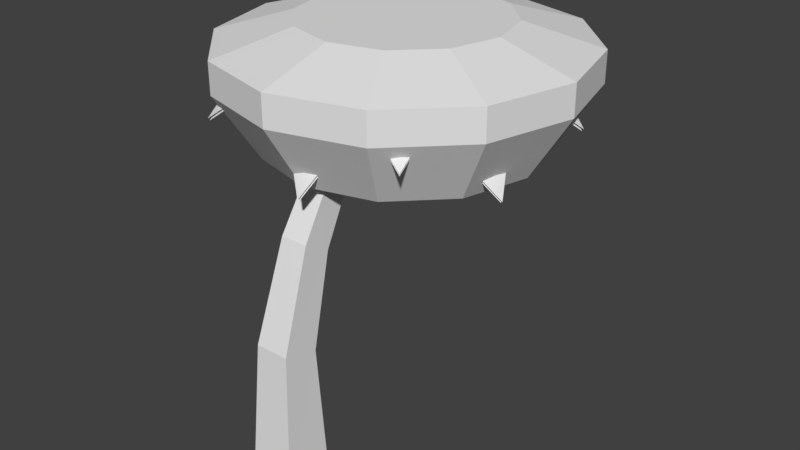 # Source: palm_tree.blend  (saved by Blender 2.77.0; exported with 4.5.12 LTS)
import bpy
from mathutils import Matrix  # noqa: F401  (used for matrix-valued properties, if any)

bpy.ops.wm.read_factory_settings(use_empty=True)
scene = bpy.context.scene
scene.name = 'Scene'

# ---- collections
col_collection_1 = bpy.data.collections.new('Collection 1'); scene.collection.children.link(col_collection_1)

# ---- world
world_world = bpy.data.worlds.new('World'); scene.world = world_world
world_world.color = (0.05088, 0.05088, 0.05088)
world_world.use_sun_shadow = False
world_world.sun_shadow_jitter_overblur = 0.0
world_world.cycles.sampling_method = 'MANUAL'

# ---- meshes
me_cube = bpy.data.meshes.new('Cube')
me_cube.from_pydata([(-2.308, -2.511, 0.03347), (-1.694, -1.548, 14.45), (-2.308, 2.511, 0.03347), (-1.694, 2.018, 13.51), (2.308, -2.511, 0.03347), (1.694, -1.548, 14.45), (2.308, 2.511, 0.03347), (1.694, 2.018, 13.51), (-1.377, 1.702, 23.83), (-1.377, 4.318, 22.37), (1.377, 4.318, 22.37), (1.377, 1.702, 23.83), (-1.15, 6.533, 31.46), (-1.15, 8.21, 29.6), (1.15, 8.21, 29.6), (1.15, 6.533, 31.46), (-0.9339, 15.46, 37.84), (-0.9339, 15.91, 35.86), (0.9339, 15.91, 35.86), (0.9339, 15.46, 37.84), (0.3132, 33.1, 34.87), (0.3132, 33.1, 37.89), (8.915, 30.8, 34.87), (8.915, 30.8, 37.89), (15.21, 24.5, 34.87), (15.21, 24.5, 37.89), (17.52, 15.9, 34.87), (17.52, 15.9, 37.89), (15.21, 7.294, 34.87), (15.21, 7.294, 37.89), (8.915, 0.9969, 34.87), (8.915, 0.9969, 37.89), (0.3132, -1.308, 34.87), (0.3132, -1.308, 37.89), (-8.289, 0.9969, 34.87), (-8.289, 0.9969, 37.89), (-14.59, 7.294, 34.87), (-14.59, 7.294, 37.89), (-16.89, 15.9, 34.87), (-16.89, 15.9, 37.89), (-14.59, 24.5, 34.87), (-14.59, 24.5, 37.89), (-8.289, 30.8, 34.87), (-8.289, 30.8, 37.89), (0.3132, 25.79, 40.04), (5.261, 24.47, 40.04), (8.883, 20.84, 40.04), (10.21, 15.9, 40.04), (8.883, 10.95, 40.04), (5.261, 7.327, 40.04), (0.3132, 6.001, 40.04), (-4.634, 7.327, 40.04), (-8.256, 10.95, 40.04), (-9.582, 15.9, 40.04), (-8.256, 20.84, 40.04), (-4.634, 24.47, 40.04), (0.3132, 15.9, 40.04), (-11.11, 22.49, 28.56), (-12.87, 15.9, 28.56), (-11.11, 9.302, 28.56), (-6.28, 4.476, 28.56), (0.3132, 2.709, 28.56), (6.907, 4.476, 28.56), (11.73, 9.302, 28.56), (13.5, 15.9, 28.56), (11.73, 22.49, 28.56), (6.907, 27.32, 28.56), (0.3132, 29.08, 28.56), (-6.28, 27.32, 28.56), (-5.466, 19.23, 35.14), (-6.36, 15.9, 35.14), (-5.466, 12.56, 35.14), (-3.023, 10.12, 35.14), (0.3132, 9.223, 35.14), (3.65, 10.12, 35.14), (6.092, 12.56, 35.14), (6.986, 15.9, 35.14), (6.092, 19.23, 35.14), (3.65, 21.67, 35.14), (0.3132, 22.57, 35.14), (-3.023, 21.67, 35.14), (0.3132, 15.9, 35.14)], [], [(1, 3, 2, 0), (3, 7, 6, 2), (7, 5, 4, 6), (5, 1, 0, 4), (0, 2, 6, 4), (5, 7, 10, 11), (11, 10, 14, 15), (3, 1, 8, 9), (1, 5, 11, 8), (7, 3, 9, 10), (15, 14, 18, 19), (9, 8, 12, 13), (8, 11, 15, 12), (10, 9, 13, 14), (19, 18, 17, 16), (13, 12, 16, 17), (12, 15, 19, 16), (14, 13, 17, 18), (20, 21, 23, 22), (22, 23, 25, 24), (24, 25, 27, 26), (26, 27, 29, 28), (28, 29, 31, 30), (30, 31, 33, 32), (32, 33, 35, 34), (34, 35, 37, 36), (36, 37, 39, 38), (38, 39, 41, 40), (31, 29, 48, 49), (40, 41, 43, 42), (42, 43, 21, 20), (24, 26, 64, 65), (29, 27, 47, 48), (21, 43, 55, 44), (23, 21, 44, 45), (27, 25, 46, 47), (43, 41, 54, 55), (25, 23, 45, 46), (41, 39, 53, 54), (39, 37, 52, 53), (37, 35, 51, 52), (35, 33, 50, 51), (33, 31, 49, 50), (50, 49, 56), (47, 46, 56), (54, 53, 56), (51, 50, 56), (48, 47, 56), (55, 54, 56), (45, 44, 56), (52, 51, 56), (49, 48, 56), (44, 55, 56), (46, 45, 56), (53, 52, 56), (40, 42, 68, 57), (22, 24, 65, 66), (38, 40, 57, 58), (36, 38, 58, 59), (34, 36, 59, 60), (32, 34, 60, 61), (30, 32, 61, 62), (28, 30, 62, 63), (26, 28, 63, 64), (42, 20, 67, 68), (20, 22, 66, 67), (60, 59, 71, 72), (57, 68, 80, 69), (64, 63, 75, 76), (61, 60, 72, 73), (67, 66, 78, 79), (58, 57, 69, 70), (65, 64, 76, 77), (62, 61, 73, 74), (59, 58, 70, 71), (66, 65, 77, 78), (68, 67, 79, 80), (63, 62, 74, 75), (71, 70, 81), (78, 77, 81), (80, 79, 81), (75, 74, 81), (72, 71, 81), (79, 78, 81), (69, 80, 81), (76, 75, 81), (73, 72, 81), (70, 69, 81), (77, 76, 81), (74, 73, 81)])
me_cube.use_remesh_preserve_volume = False
me_cube.use_remesh_preserve_attributes = False
me_cube.use_mirror_vertex_groups = False
me_cube.update()
me_cylinder = bpy.data.meshes.new('Cylinder')
me_cylinder.from_pydata([(0.0, 1.567, 0.05549), (-1.91e-08, 14.38, 34.79), (1.357, 0.7836, 0.05549), (0.7048, 14.21, 35.16), (1.357, -0.7836, 0.05549), (0.7048, 13.87, 35.9), (-1.37e-07, -1.567, 0.05549), (-9.025e-08, 13.7, 36.27), (-1.357, -0.7836, 0.05549), (-0.7048, 13.87, 35.9), (-1.357, 0.7836, 0.05549), (-0.7048, 14.21, 35.16), (2.345e-08, 1.966, 5.083), (1.703, 0.9831, 5.629), (1.703, -0.9831, 5.083), (-1.484e-07, -1.966, 5.629), (-1.703, -0.9831, 5.083), (-1.703, 0.9831, 5.629), (9.181e-09, 1.692, 5.321), (1.465, 0.8458, 5.867), (1.465, -0.8458, 5.321), (-1.387e-07, -1.692, 5.867), (-1.465, -0.8458, 5.321), (-1.465, 0.8458, 5.867), (1.938, 1.119, 2.879), (1.938, -1.119, 2.533), (-1.601e-07, -2.238, 2.879), (-1.938, -1.119, 2.533), (-1.938, 1.119, 2.879), (3.551e-08, 2.238, 2.533), (2.597e-09, 1.878, 13.72), (1.288, 1.146, 13.85), (1.288, -0.3183, 14.11), (-1.274e-07, -1.051, 14.24), (-1.288, -0.3183, 14.11), (-1.288, 1.146, 13.85), (-4.636e-09, 4.203, 22.5), (-1.187e-08, 8.135, 29.62), (0.8992, 7.767, 29.99), (1.094, 3.63, 22.77), (0.8992, 7.031, 30.72), (1.094, 2.485, 23.3), (-1.026e-07, 6.663, 31.09), (-1.15e-07, 1.912, 23.56), (-0.8992, 7.031, 30.72), (-1.094, 2.485, 23.3), (-0.8992, 7.767, 29.99), (-1.094, 3.63, 22.77), (-6.089e-07, 15.65, 34.6), (1.312, 15.33, 35.29), (1.312, 14.7, 36.66), (-7.414e-07, 14.38, 37.35), (-1.312, 14.7, 36.66), (-1.312, 15.33, 35.29), (-6.078e-07, 16.79, 35.35), (1.111, 16.52, 35.93), (1.111, 15.99, 37.1), (-7.199e-07, 15.72, 37.68), (-1.111, 15.99, 37.1), (-1.111, 16.52, 35.93), (-1.456e-06, 16.99, 36.95), (1.106, 15.35, 35.76), (0.89, 15.3, 36.18), (1.001, 15.81, 35.76), (0.7859, 15.76, 36.18), (3.693, 15.94, 36.84), (3.628, 15.92, 37.07), (3.589, 16.4, 36.84), (3.523, 16.38, 37.07), (7.299, 15.09, 37.09), (7.295, 15.09, 37.33), (6.478, 18.71, 37.09), (6.474, 18.71, 37.33), (14.43, 16.71, 34.85), (14.54, 16.73, 35.06), (13.61, 20.33, 34.85), (13.71, 20.35, 35.06), (16.46, 19.07, 32.57), (16.6, 19.1, 32.77), (11.31, 15.36, 36.39), (11.39, 15.38, 36.61), (10.29, 20.22, 36.61), (10.22, 20.2, 36.39), (6.884, 16.9, 37.75), (6.888, 16.9, 37.51), (14.12, 18.54, 35.48), (14.02, 18.52, 35.27), (10.84, 17.8, 37.03), (10.77, 17.78, 36.81), (0.3371, 16.05, 35.76), (0.3401, 15.83, 36.18), (-0.1339, 16.04, 35.76), (-0.1309, 15.82, 36.18), (0.3013, 18.7, 36.84), (0.3022, 18.63, 37.07), (-0.1697, 18.69, 36.84), (-0.1688, 18.63, 37.07), (1.879, 22.05, 37.09), (1.879, 22.05, 37.33), (-1.837, 22.0, 37.09), (-1.837, 22.0, 37.33), (1.78, 29.36, 34.85), (1.778, 29.47, 35.06), (-1.936, 29.31, 34.85), (-1.937, 29.42, 35.06), (-0.1116, 31.84, 32.57), (-0.1135, 31.98, 32.77), (2.451, 26.04, 36.39), (2.45, 26.11, 36.61), (-2.518, 26.05, 36.61), (-2.517, 25.97, 36.39), (0.02091, 22.02, 37.75), (0.02086, 22.03, 37.51), (-0.07928, 29.45, 35.48), (-0.07781, 29.34, 35.27), (-0.03383, 26.08, 37.03), (-0.0328, 26.0, 36.81), (-1.329, 15.8, 35.76), (-1.11, 15.77, 36.18), (-1.385, 15.33, 35.76), (-1.165, 15.31, 36.18), (-3.964, 16.11, 36.84), (-3.897, 16.11, 37.07), (-4.019, 15.65, 36.84), (-3.953, 15.64, 37.07), (-7.079, 18.12, 37.09), (-7.075, 18.12, 37.33), (-7.517, 14.43, 37.09), (-7.513, 14.43, 37.33), (-14.34, 18.98, 34.85), (-14.45, 18.99, 35.06), (-14.78, 15.29, 34.85), (-14.88, 15.3, 35.06), (-17.05, 17.43, 32.57), (-17.18, 17.45, 32.77), (-10.95, 19.21, 36.39), (-11.03, 19.22, 36.61), (-11.61, 14.28, 36.61), (-11.54, 14.27, 36.39), (-7.294, 16.27, 37.75), (-7.298, 16.27, 37.51), (-14.67, 17.15, 35.48), (-14.56, 17.13, 35.27), (-11.32, 16.75, 37.03), (-11.25, 16.74, 36.81), (-0.6754, 14.63, 35.76), (-0.5591, 14.82, 36.18), (-0.2749, 14.39, 35.76), (-0.1586, 14.57, 36.18), (-2.072, 12.38, 36.84), (-2.037, 12.43, 37.07), (-1.671, 12.13, 36.84), (-1.636, 12.19, 37.07), (-5.204, 10.4, 37.09), (-5.202, 10.4, 37.33), (-2.044, 8.444, 37.09), (-2.043, 8.448, 37.33), (-9.052, 4.184, 34.85), (-9.109, 4.092, 35.06), (-5.893, 2.229, 34.85), (-5.95, 2.136, 35.06), (-8.792, 1.075, 32.57), (-8.865, 0.9572, 32.77), (-7.829, 7.349, 36.39), (-7.869, 7.285, 36.61), (-3.645, 4.669, 36.61), (-3.605, 4.734, 36.39), (-3.622, 9.426, 37.75), (-3.624, 9.422, 37.51), (-7.53, 3.114, 35.48), (-7.472, 3.207, 35.27), (-5.757, 5.977, 37.03), (-5.717, 6.042, 36.81), (0.5106, 14.76, 35.76), (0.3714, 14.94, 36.18), (0.8763, 15.06, 35.76), (0.7371, 15.23, 36.18), (2.183, 12.7, 36.84), (2.14, 12.76, 37.07), (2.548, 13.0, 36.84), (2.506, 13.05, 37.07), (3.021, 9.097, 37.09), (3.019, 9.1, 37.33), (5.906, 11.44, 37.09), (5.904, 11.44, 37.33), (7.629, 3.421, 34.85), (7.697, 3.336, 35.06), (10.51, 5.763, 34.85), (10.58, 5.678, 35.06), (10.65, 2.646, 32.57), (10.74, 2.538, 32.77), (5.041, 5.615, 36.39), (5.089, 5.556, 36.61), (8.946, 8.687, 36.61), (8.898, 8.747, 36.39), (4.461, 10.27, 37.75), (4.464, 10.27, 37.51), (9.14, 4.507, 35.48), (9.071, 4.592, 35.27), (7.018, 7.122, 37.03), (6.97, 7.181, 36.81), (0.4726, 15.1, 35.8), (0.3755, 15.1, 36.26), (0.6247, 15.54, 35.83), (0.5277, 15.55, 36.29), (3.164, 14.16, 36.08), (3.16, 14.15, 36.31), (3.316, 14.61, 36.1), (3.312, 14.59, 36.34), (5.742, 11.61, 35.28), (5.798, 11.58, 35.51), (6.942, 15.12, 35.5), (6.999, 15.09, 35.73), (11.85, 9.784, 31.06), (12.0, 9.721, 31.23), (13.05, 13.29, 31.27), (13.2, 13.23, 31.44), (14.16, 11.13, 28.27), (14.34, 11.06, 28.42), (8.99, 9.951, 33.44), (9.116, 9.896, 33.63), (10.72, 14.59, 33.92), (10.6, 14.64, 33.73), (6.503, 13.27, 36.01), (6.446, 13.31, 35.79), (12.71, 11.42, 31.73), (12.55, 11.48, 31.56), (10.02, 12.18, 34.17), (9.897, 12.24, 33.98), (0.6586, 15.97, 35.8), (0.6146, 15.88, 36.26), (0.3147, 16.29, 35.83), (0.2707, 16.2, 36.29), (2.614, 18.04, 36.08), (2.624, 18.03, 36.31), (2.27, 18.36, 36.1), (2.281, 18.35, 36.34), (5.995, 19.35, 35.28), (6.048, 19.39, 35.51), (3.282, 21.88, 35.5), (3.335, 21.92, 35.73), (10.16, 24.18, 31.06), (10.28, 24.29, 31.23), (7.445, 26.71, 31.27), (7.565, 26.82, 31.44), (9.874, 26.84, 28.27), (10.01, 26.97, 28.42), (8.838, 21.64, 33.44), (8.939, 21.73, 33.63), (5.311, 25.11, 33.92), (5.21, 25.02, 33.73), (4.789, 20.72, 36.01), (4.736, 20.69, 35.79), (9.019, 25.63, 31.73), (8.899, 25.51, 31.56), (7.223, 23.49, 34.17), (7.121, 23.4, 33.98), (-0.2534, 16.03, 35.8), (-0.1698, 15.98, 36.26), (-0.5956, 15.71, 35.83), (-0.512, 15.66, 36.29), (-2.196, 18.11, 36.08), (-2.187, 18.12, 36.31), (-2.538, 17.79, 36.1), (-2.529, 17.8, 36.34), (-3.287, 21.57, 35.28), (-3.321, 21.63, 35.51), (-5.986, 19.03, 35.5), (-6.02, 19.08, 35.73), (-7.835, 26.04, 31.06), (-7.941, 26.16, 31.23), (-10.53, 23.49, 31.27), (-10.64, 23.62, 31.44), (-10.51, 25.93, 28.27), (-10.63, 26.07, 28.42), (-5.385, 24.56, 33.44), (-5.47, 24.66, 33.63), (-9.08, 21.26, 33.92), (-8.994, 21.15, 33.73), (-4.735, 20.46, 36.01), (-4.7, 20.4, 35.79), (-9.355, 24.99, 31.73), (-9.249, 24.87, 31.56), (-7.339, 23.06, 34.17), (-7.254, 22.96, 33.98), (-0.5159, 15.64, 35.8), (-0.4419, 15.7, 36.26), (-0.3225, 15.21, 35.83), (-0.2485, 15.27, 36.29), (-3.12, 14.48, 36.08), (-3.126, 14.5, 36.31), (-2.927, 14.05, 36.1), (-2.933, 14.07, 36.34), (-6.745, 14.58, 35.28), (-6.809, 14.56, 35.51), (-5.219, 11.2, 35.5), (-5.283, 11.18, 35.73), (-12.45, 11.73, 31.06), (-12.6, 11.67, 31.23), (-10.92, 8.352, 31.27), (-11.08, 8.294, 31.44), (-13.21, 9.167, 28.27), (-13.39, 9.098, 28.42), (-10.25, 13.57, 33.44), (-10.38, 13.52, 33.63), (-8.339, 9.0, 33.92), (-8.21, 9.046, 33.73), (-6.163, 12.85, 36.01), (-6.099, 12.86, 35.79), (-11.96, 9.957, 31.73), (-11.8, 10.02, 31.56), (-9.476, 11.23, 34.17), (-9.347, 11.28, 33.98), (-0.2389, 15.16, 35.8), (-0.2728, 15.26, 36.26), (0.2299, 15.2, 35.83), (0.1961, 15.29, 36.29), (-0.04141, 12.32, 36.08), (-0.05518, 12.32, 36.31), (0.4275, 12.36, 36.1), (0.4137, 12.35, 36.34), (-1.371, 8.947, 35.28), (-1.379, 8.882, 35.51), (2.328, 9.225, 35.5), (2.32, 9.16, 35.73), (-0.6471, 2.614, 31.06), (-0.6447, 2.449, 31.23), (3.052, 2.892, 31.27), (3.054, 2.727, 31.44), (1.503, 1.017, 28.27), (1.508, 0.8291, 28.42), (-1.618, 5.307, 33.44), (-1.619, 5.171, 33.63), (3.327, 5.542, 33.92), (3.328, 5.679, 33.73), (0.4559, 8.902, 36.01), (0.4644, 8.967, 35.79), (1.191, 2.469, 31.73), (1.188, 2.634, 31.56), (0.8394, 5.237, 34.17), (0.8403, 5.374, 33.98), (-0.06101, 15.07, 36.15), (-0.2202, 15.33, 36.5), (0.3585, 15.28, 36.18), (0.1994, 15.54, 36.54), (0.9037, 12.91, 37.76), (0.8396, 13.0, 37.96), (1.323, 13.12, 37.79), (1.259, 13.21, 38.0), (0.84, 9.292, 38.6), (0.8014, 9.333, 38.83), (4.15, 10.96, 38.86), (4.111, 11.0, 39.09), (4.31, 2.508, 37.96), (4.324, 2.446, 38.19), (7.62, 4.177, 38.22), (7.634, 4.115, 38.44), (7.391, 0.7771, 36.39), (7.42, 0.6855, 36.61), (2.089, 5.403, 38.71), (2.087, 5.371, 38.94), (6.513, 7.602, 39.29), (6.515, 7.634, 39.05), (2.392, 10.23, 39.36), (2.43, 10.19, 39.13), (5.914, 3.346, 38.72), (5.901, 3.408, 38.49), (4.235, 6.553, 39.52), (4.237, 6.584, 39.29), (0.4226, 15.18, 36.15), (0.1192, 15.15, 36.5), (0.4111, 15.65, 36.18), (0.1078, 15.62, 36.54), (2.789, 15.13, 37.76), (2.676, 15.11, 37.96), (2.778, 15.6, 37.79), (2.664, 15.58, 38.0), (6.029, 13.52, 38.6), (5.975, 13.5, 38.83), (5.939, 17.23, 38.86), (5.885, 17.21, 39.09), (13.64, 13.75, 37.96), (13.71, 13.74, 38.19), (13.55, 17.46, 38.22), (13.62, 17.44, 38.44), (16.53, 15.79, 36.39), (16.62, 15.78, 36.61), (10.08, 12.98, 38.71), (10.11, 12.97, 38.94), (9.985, 17.92, 39.29), (9.958, 17.94, 39.05), (5.843, 15.33, 39.36), (5.897, 15.34, 39.13), (13.58, 15.56, 38.72), (13.51, 15.57, 38.49), (9.958, 15.42, 39.52), (9.931, 15.43, 39.29), (0.2036, 15.53, 36.15), (0.106, 15.25, 36.5), (-0.2279, 15.72, 36.18), (-0.3254, 15.43, 36.54), (1.243, 17.66, 37.76), (1.211, 17.55, 37.96), (0.8113, 17.85, 37.79), (0.7795, 17.74, 38.0), (4.057, 19.93, 38.6), (4.05, 19.88, 38.83), (0.6532, 21.4, 38.86), (0.6465, 21.34, 39.09), (7.034, 26.95, 37.96), (7.073, 27.0, 38.19), (3.63, 28.41, 38.22), (3.669, 28.47, 38.44), (6.385, 30.42, 36.39), (6.436, 30.5, 36.61), (6.238, 23.39, 38.71), (6.264, 23.4, 38.94), (1.713, 25.37, 39.29), (1.687, 25.35, 39.05), (2.339, 20.52, 39.36), (2.346, 20.57, 39.13), (5.362, 27.64, 38.72), (5.323, 27.59, 38.49), (3.98, 24.29, 39.52), (3.954, 24.28, 39.29), (-0.2241, 15.4, 36.15), (0.0498, 15.27, 36.5), (-0.4649, 15.0, 36.18), (-0.191, 14.86, 36.54), (-2.197, 16.71, 37.76), (-2.092, 16.66, 37.96), (-2.438, 16.31, 37.79), (-2.333, 16.26, 38.0), (-4.082, 19.8, 38.6), (-4.027, 19.78, 38.83), (-5.981, 16.61, 38.86), (-5.927, 16.6, 39.09), (-10.65, 23.66, 37.96), (-10.69, 23.71, 38.19), (-12.55, 20.48, 38.22), (-12.59, 20.52, 38.44), (-14.18, 23.47, 36.39), (-14.25, 23.53, 36.61), (-7.221, 22.41, 38.71), (-7.236, 22.44, 38.94), (-9.776, 18.18, 39.29), (-9.761, 18.15, 39.05), (-4.887, 18.17, 39.36), (-4.942, 18.18, 39.13), (-11.55, 22.09, 38.72), (-11.51, 22.05, 38.49), (-8.416, 20.29, 39.52), (-8.401, 20.26, 39.29), (0.2049, 15.58, 36.15), (0.4344, 15.78, 36.5), (0.4846, 15.2, 36.18), (0.7141, 15.4, 36.54), (-1.762, 14.26, 37.76), (-1.679, 14.34, 37.96), (-1.482, 13.88, 37.79), (-1.399, 13.96, 38.0), (-5.336, 13.71, 38.6), (-5.302, 13.75, 38.83), (-3.129, 10.73, 38.86), (-3.095, 10.78, 39.09), (-11.43, 9.137, 37.96), (-11.49, 9.113, 38.19), (-9.224, 6.158, 38.22), (-9.284, 6.134, 38.44), (-12.61, 5.807, 36.39), (-12.7, 5.763, 36.61), (-8.956, 11.82, 38.71), (-8.987, 11.81, 38.94), (-6.037, 7.831, 39.29), (-6.005, 7.835, 39.05), (-4.144, 12.34, 39.36), (-4.178, 12.29, 39.13), (-10.33, 7.698, 38.72), (-10.27, 7.722, 38.49), (-7.458, 9.897, 39.52), (-7.427, 9.901, 39.29)], [], [(37, 1, 3, 38), (38, 3, 5, 40), (40, 5, 7, 42), (42, 7, 9, 44), (9, 7, 51, 52), (44, 9, 11, 46), (46, 11, 1, 37), (28, 17, 12, 29), (27, 16, 17, 28), (26, 15, 16, 27), (25, 14, 15, 26), (24, 13, 14, 25), (29, 12, 13, 24), (17, 23, 18, 12), (16, 22, 23, 17), (15, 21, 22, 16), (14, 20, 21, 15), (13, 19, 20, 14), (12, 18, 19, 13), (0, 29, 24, 2), (2, 24, 25, 4), (4, 25, 26, 6), (6, 26, 27, 8), (8, 27, 28, 10), (10, 28, 29, 0), (23, 35, 30, 18), (22, 34, 35, 23), (21, 33, 34, 22), (20, 32, 33, 21), (19, 31, 32, 20), (18, 30, 31, 19), (35, 47, 36, 30), (47, 46, 37, 36), (34, 45, 47, 35), (45, 44, 46, 47), (33, 43, 45, 34), (43, 42, 44, 45), (32, 41, 43, 33), (41, 40, 42, 43), (31, 39, 41, 32), (39, 38, 40, 41), (30, 36, 39, 31), (36, 37, 38, 39), (48, 53, 59, 54), (5, 3, 49, 50), (11, 9, 52, 53), (3, 1, 48, 49), (7, 5, 50, 51), (1, 11, 53, 48), (59, 58, 60), (52, 51, 57, 58), (50, 49, 55, 56), (53, 52, 58, 59), (51, 50, 56, 57), (49, 48, 54, 55), (57, 56, 60), (55, 54, 60), (54, 59, 60), (58, 57, 60), (56, 55, 60), (61, 63, 67, 65), (66, 68, 64, 62), (65, 67, 71, 84), (66, 70, 83), (73, 86, 77), (88, 82, 75, 86), (87, 80, 74, 85), (76, 85, 78), (83, 70, 80, 87), (84, 71, 82, 88), (69, 84, 88, 79), (72, 83, 87, 81), (81, 87, 85, 76), (79, 88, 86, 73), (68, 66, 83, 72), (65, 84, 69), (78, 85, 74), (77, 86, 75), (89, 91, 95, 93), (94, 96, 92, 90), (93, 95, 99, 112), (94, 98, 111), (101, 114, 105), (116, 110, 103, 114), (115, 108, 102, 113), (104, 113, 106), (111, 98, 108, 115), (112, 99, 110, 116), (97, 112, 116, 107), (100, 111, 115, 109), (109, 115, 113, 104), (107, 116, 114, 101), (96, 94, 111, 100), (93, 112, 97), (106, 113, 102), (105, 114, 103), (117, 119, 123, 121), (122, 124, 120, 118), (121, 123, 127, 140), (122, 126, 139), (129, 142, 133), (144, 138, 131, 142), (143, 136, 130, 141), (132, 141, 134), (139, 126, 136, 143), (140, 127, 138, 144), (125, 140, 144, 135), (128, 139, 143, 137), (137, 143, 141, 132), (135, 144, 142, 129), (124, 122, 139, 128), (121, 140, 125), (134, 141, 130), (133, 142, 131), (145, 147, 151, 149), (150, 152, 148, 146), (149, 151, 155, 168), (150, 154, 167), (157, 170, 161), (172, 166, 159, 170), (171, 164, 158, 169), (160, 169, 162), (167, 154, 164, 171), (168, 155, 166, 172), (153, 168, 172, 163), (156, 167, 171, 165), (165, 171, 169, 160), (163, 172, 170, 157), (152, 150, 167, 156), (149, 168, 153), (162, 169, 158), (161, 170, 159), (173, 175, 179, 177), (178, 180, 176, 174), (177, 179, 183, 196), (178, 182, 195), (185, 198, 189), (200, 194, 187, 198), (199, 192, 186, 197), (188, 197, 190), (195, 182, 192, 199), (196, 183, 194, 200), (181, 196, 200, 191), (184, 195, 199, 193), (193, 199, 197, 188), (191, 200, 198, 185), (180, 178, 195, 184), (177, 196, 181), (190, 197, 186), (189, 198, 187), (201, 203, 207, 205), (206, 208, 204, 202), (205, 207, 211, 224), (206, 210, 223), (213, 226, 217), (228, 222, 215, 226), (227, 220, 214, 225), (216, 225, 218), (223, 210, 220, 227), (224, 211, 222, 228), (209, 224, 228, 219), (212, 223, 227, 221), (221, 227, 225, 216), (219, 228, 226, 213), (208, 206, 223, 212), (205, 224, 209), (218, 225, 214), (217, 226, 215), (229, 231, 235, 233), (234, 236, 232, 230), (233, 235, 239, 252), (234, 238, 251), (241, 254, 245), (256, 250, 243, 254), (255, 248, 242, 253), (244, 253, 246), (251, 238, 248, 255), (252, 239, 250, 256), (237, 252, 256, 247), (240, 251, 255, 249), (249, 255, 253, 244), (247, 256, 254, 241), (236, 234, 251, 240), (233, 252, 237), (246, 253, 242), (245, 254, 243), (257, 259, 263, 261), (262, 264, 260, 258), (261, 263, 267, 280), (262, 266, 279), (269, 282, 273), (284, 278, 271, 282), (283, 276, 270, 281), (272, 281, 274), (279, 266, 276, 283), (280, 267, 278, 284), (265, 280, 284, 275), (268, 279, 283, 277), (277, 283, 281, 272), (275, 284, 282, 269), (264, 262, 279, 268), (261, 280, 265), (274, 281, 270), (273, 282, 271), (285, 287, 291, 289), (290, 292, 288, 286), (289, 291, 295, 308), (290, 294, 307), (297, 310, 301), (312, 306, 299, 310), (311, 304, 298, 309), (300, 309, 302), (307, 294, 304, 311), (308, 295, 306, 312), (293, 308, 312, 303), (296, 307, 311, 305), (305, 311, 309, 300), (303, 312, 310, 297), (292, 290, 307, 296), (289, 308, 293), (302, 309, 298), (301, 310, 299), (313, 315, 319, 317), (318, 320, 316, 314), (317, 319, 323, 336), (318, 322, 335), (325, 338, 329), (340, 334, 327, 338), (339, 332, 326, 337), (328, 337, 330), (335, 322, 332, 339), (336, 323, 334, 340), (321, 336, 340, 331), (324, 335, 339, 333), (333, 339, 337, 328), (331, 340, 338, 325), (320, 318, 335, 324), (317, 336, 321), (330, 337, 326), (329, 338, 327), (341, 343, 347, 345), (346, 348, 344, 342), (345, 347, 351, 364), (346, 350, 363), (353, 366, 357), (368, 362, 355, 366), (367, 360, 354, 365), (356, 365, 358), (363, 350, 360, 367), (364, 351, 362, 368), (349, 364, 368, 359), (352, 363, 367, 361), (361, 367, 365, 356), (359, 368, 366, 353), (348, 346, 363, 352), (345, 364, 349), (358, 365, 354), (357, 366, 355), (369, 371, 375, 373), (374, 376, 372, 370), (373, 375, 379, 392), (374, 378, 391), (381, 394, 385), (396, 390, 383, 394), (395, 388, 382, 393), (384, 393, 386), (391, 378, 388, 395), (392, 379, 390, 396), (377, 392, 396, 387), (380, 391, 395, 389), (389, 395, 393, 384), (387, 396, 394, 381), (376, 374, 391, 380), (373, 392, 377), (386, 393, 382), (385, 394, 383), (397, 399, 403, 401), (402, 404, 400, 398), (401, 403, 407, 420), (402, 406, 419), (409, 422, 413), (424, 418, 411, 422), (423, 416, 410, 421), (412, 421, 414), (419, 406, 416, 423), (420, 407, 418, 424), (405, 420, 424, 415), (408, 419, 423, 417), (417, 423, 421, 412), (415, 424, 422, 409), (404, 402, 419, 408), (401, 420, 405), (414, 421, 410), (413, 422, 411), (425, 427, 431, 429), (430, 432, 428, 426), (429, 431, 435, 448), (430, 434, 447), (437, 450, 441), (452, 446, 439, 450), (451, 444, 438, 449), (440, 449, 442), (447, 434, 444, 451), (448, 435, 446, 452), (433, 448, 452, 443), (436, 447, 451, 445), (445, 451, 449, 440), (443, 452, 450, 437), (432, 430, 447, 436), (429, 448, 433), (442, 449, 438), (441, 450, 439), (453, 455, 459, 457), (458, 460, 456, 454), (457, 459, 463, 476), (458, 462, 475), (465, 478, 469), (480, 474, 467, 478), (479, 472, 466, 477), (468, 477, 470), (475, 462, 472, 479), (476, 463, 474, 480), (461, 476, 480, 471), (464, 475, 479, 473), (473, 479, 477, 468), (471, 480, 478, 465), (460, 458, 475, 464), (457, 476, 461), (470, 477, 466), (469, 478, 467)])
me_cylinder.polygons.foreach_set('use_smooth', [True] * 330)
_uv = me_cylinder.uv_layers.new(name='UVMap')
_uv.uv.foreach_set('vector', [0.2637, 0.741, 0.2485, 0.9745, 0.2258, 0.976, 0.2345, 0.7401, 0.2345, 0.7401, 0.2258, 0.976, 0.2024, 0.9808, 0.2061, 0.7409, 0.2061, 0.7409, 0.2024, 0.9808, 0.178, 0.9834, 0.178, 0.7415, 0.178, 0.7415, 0.178, 0.9834, 0.1536, 0.9808, 0.1499, 0.7409, 0.3938, 0.8775, 0.4161, 0.8774, 0.4162, 0.908, 0.3882, 0.9054, 0.1499, 0.7409, 0.1536, 0.9808, 0.1302, 0.976, 0.1215, 0.7401, 0.1215, 0.7401, 0.1302, 0.976, 0.1075, 0.9745, 0.09236, 0.741, 0.3454, 0.7729, 0.3567, 0.8327, 0.3052, 0.8405, 0.2867, 0.7673, 0.3938, 0.7611, 0.3974, 0.8145, 0.3567, 0.8327, 0.3454, 0.7729, 0.4395, 0.7684, 0.4395, 0.8235, 0.3974, 0.8145, 0.3938, 0.7611, 0.4853, 0.7611, 0.4816, 0.8145, 0.4395, 0.8235, 0.4395, 0.7684, 0.5336, 0.7729, 0.5223, 0.8327, 0.4816, 0.8145, 0.4853, 0.7611, 0.5924, 0.7673, 0.5739, 0.8405, 0.5223, 0.8327, 0.5336, 0.7729, 0.3567, 0.8327, 0.3591, 0.8409, 0.3125, 0.8486, 0.3052, 0.8405, 0.3974, 0.8145, 0.3984, 0.8229, 0.3591, 0.8409, 0.3567, 0.8327, 0.4395, 0.8235, 0.4395, 0.8314, 0.3984, 0.8229, 0.3974, 0.8145, 0.4816, 0.8145, 0.4807, 0.8229, 0.4395, 0.8314, 0.4395, 0.8235, 0.5223, 0.8327, 0.5199, 0.8409, 0.4807, 0.8229, 0.4816, 0.8145, 0.5739, 0.8405, 0.5666, 0.8486, 0.5199, 0.8409, 0.5223, 0.8327, 0.5782, 0.6927, 0.5924, 0.7673, 0.5336, 0.7729, 0.5319, 0.6954, 0.5319, 0.6954, 0.5336, 0.7729, 0.4853, 0.7611, 0.4859, 0.6973, 0.4859, 0.6973, 0.4853, 0.7611, 0.4395, 0.7684, 0.4395, 0.6941, 0.4395, 0.6941, 0.4395, 0.7684, 0.3938, 0.7611, 0.3932, 0.6973, 0.3932, 0.6973, 0.3938, 0.7611, 0.3454, 0.7729, 0.3471, 0.6954, 0.3471, 0.6954, 0.3454, 0.7729, 0.2867, 0.7673, 0.3009, 0.6927, 0.08229, 0.0291, 0.09846, 0.2516, 0.05704, 0.2544, 0.03328, 0.01915, 0.1289, 0.008589, 0.1381, 0.2503, 0.09846, 0.2516, 0.08229, 0.0291, 0.178, 0.02179, 0.178, 0.2501, 0.1381, 0.2503, 0.1289, 0.008589, 0.2271, 0.008589, 0.2179, 0.2503, 0.178, 0.2501, 0.178, 0.02179, 0.2737, 0.0291, 0.2576, 0.2516, 0.2179, 0.2503, 0.2271, 0.008589, 0.3227, 0.01915, 0.299, 0.2544, 0.2576, 0.2516, 0.2737, 0.0291, 0.09846, 0.2516, 0.1093, 0.5074, 0.07419, 0.5091, 0.05704, 0.2544, 0.1093, 0.5074, 0.1215, 0.7401, 0.09236, 0.741, 0.07419, 0.5091, 0.1381, 0.2503, 0.1434, 0.507, 0.1093, 0.5074, 0.09846, 0.2516, 0.1434, 0.507, 0.1499, 0.7409, 0.1215, 0.7401, 0.1093, 0.5074, 0.178, 0.2501, 0.178, 0.5071, 0.1434, 0.507, 0.1381, 0.2503, 0.178, 0.5071, 0.178, 0.7415, 0.1499, 0.7409, 0.1434, 0.507, 0.2179, 0.2503, 0.2126, 0.507, 0.178, 0.5071, 0.178, 0.2501, 0.2126, 0.507, 0.2061, 0.7409, 0.178, 0.7415, 0.178, 0.5071, 0.2576, 0.2516, 0.2467, 0.5074, 0.2126, 0.507, 0.2179, 0.2503, 0.2467, 0.5074, 0.2345, 0.7401, 0.2061, 0.7409, 0.2126, 0.507, 0.299, 0.2544, 0.2818, 0.5091, 0.2467, 0.5074, 0.2576, 0.2516, 0.2818, 0.5091, 0.2637, 0.741, 0.2345, 0.7401, 0.2467, 0.5074, 0.3293, 0.8806, 0.3603, 0.8976, 0.3483, 0.9262, 0.3183, 0.9136, 0.4385, 0.8774, 0.4586, 0.8693, 0.4723, 0.8972, 0.4442, 0.9053, 0.3736, 0.8695, 0.3938, 0.8775, 0.3882, 0.9054, 0.3603, 0.8976, 0.4586, 0.8693, 0.4768, 0.8554, 0.5045, 0.8801, 0.4723, 0.8972, 0.4161, 0.8774, 0.4385, 0.8774, 0.4442, 0.9053, 0.4162, 0.908, 0.3551, 0.8577, 0.3736, 0.8695, 0.3603, 0.8976, 0.3293, 0.8806, 0.3483, 0.9262, 0.3804, 0.937, 0.3548, 0.9672, 0.3882, 0.9054, 0.4162, 0.908, 0.4163, 0.943, 0.3804, 0.937, 0.4442, 0.9053, 0.4723, 0.8972, 0.4844, 0.9262, 0.4521, 0.937, 0.3603, 0.8976, 0.3882, 0.9054, 0.3804, 0.937, 0.3483, 0.9262, 0.4162, 0.908, 0.4442, 0.9053, 0.4521, 0.937, 0.4163, 0.943, 0.4723, 0.8972, 0.5045, 0.8801, 0.5152, 0.9138, 0.4844, 0.9262, 0.4163, 0.943, 0.4521, 0.937, 0.4391, 0.9775, 0.4844, 0.9262, 0.5152, 0.9138, 0.5127, 0.9555, 0.3183, 0.9136, 0.3483, 0.9262, 0.32, 0.9544, 0.3804, 0.937, 0.4163, 0.943, 0.3934, 0.9775, 0.4521, 0.937, 0.4844, 0.9262, 0.4777, 0.9674, 0.6688, 0.6083, 0.6524, 0.6083, 0.6524, 0.5091, 0.6688, 0.5091, 0.8469, 0.1263, 0.8292, 0.1261, 0.8306, 0.01536, 0.8483, 0.0156, 0.6688, 0.5091, 0.6524, 0.5091, 0.5964, 0.3948, 0.6606, 0.3949, 0.8469, 0.1263, 0.9061, 0.2536, 0.8363, 0.2525, 0.7246, 0.1322, 0.6606, 0.14, 0.6606, 0.01557, 0.6606, 0.2616, 0.5761, 0.2574, 0.5966, 0.1322, 0.6606, 0.14, 0.8343, 0.4003, 0.926, 0.4061, 0.902, 0.5429, 0.8325, 0.5336, 0.7629, 0.541, 0.8325, 0.5336, 0.8307, 0.6699, 0.8363, 0.2525, 0.9061, 0.2536, 0.926, 0.4061, 0.8343, 0.4003, 0.6606, 0.3949, 0.5964, 0.3948, 0.5761, 0.2574, 0.6606, 0.2616, 0.7249, 0.3948, 0.6606, 0.3949, 0.6606, 0.2616, 0.7451, 0.2574, 0.7665, 0.2517, 0.8363, 0.2525, 0.8343, 0.4003, 0.7425, 0.4036, 0.7425, 0.4036, 0.8343, 0.4003, 0.8325, 0.5336, 0.7629, 0.541, 0.7451, 0.2574, 0.6606, 0.2616, 0.6606, 0.14, 0.7246, 0.1322, 0.8292, 0.1261, 0.8469, 0.1263, 0.8363, 0.2525, 0.7665, 0.2517, 0.6688, 0.5091, 0.6606, 0.3949, 0.7249, 0.3948, 0.8307, 0.6699, 0.8325, 0.5336, 0.902, 0.5429, 0.6606, 0.01557, 0.6606, 0.14, 0.5966, 0.1322, 0.6688, 0.6083, 0.6524, 0.6083, 0.6524, 0.5091, 0.6688, 0.5091, 0.8469, 0.1263, 0.8291, 0.1261, 0.8306, 0.01536, 0.8483, 0.0156, 0.6688, 0.5091, 0.6524, 0.5091, 0.5964, 0.3948, 0.6606, 0.3949, 0.8469, 0.1263, 0.9061, 0.2536, 0.8363, 0.2525, 0.7246, 0.1322, 0.6606, 0.14, 0.6606, 0.01557, 0.6606, 0.2616, 0.5761, 0.2574, 0.5966, 0.1322, 0.6606, 0.14, 0.8343, 0.4003, 0.926, 0.4061, 0.902, 0.5429, 0.8325, 0.5336, 0.7629, 0.541, 0.8325, 0.5336, 0.8307, 0.6699, 0.8363, 0.2525, 0.9061, 0.2536, 0.926, 0.4061, 0.8343, 0.4003, 0.6606, 0.3949, 0.5964, 0.3948, 0.5761, 0.2574, 0.6606, 0.2616, 0.7249, 0.3948, 0.6606, 0.3949, 0.6606, 0.2616, 0.7451, 0.2574, 0.7665, 0.2517, 0.8363, 0.2525, 0.8343, 0.4003, 0.7425, 0.4036, 0.7425, 0.4036, 0.8343, 0.4003, 0.8325, 0.5336, 0.7629, 0.541, 0.7451, 0.2574, 0.6606, 0.2616, 0.6606, 0.14, 0.7246, 0.1322, 0.8291, 0.1261, 0.8469, 0.1263, 0.8363, 0.2525, 0.7665, 0.2517, 0.6688, 0.5091, 0.6606, 0.3949, 0.7249, 0.3948, 0.8307, 0.6699, 0.8325, 0.5336, 0.902, 0.5429, 0.6606, 0.01557, 0.6606, 0.14, 0.5966, 0.1322, 0.4906, 0.05026, 0.5063, 0.05026, 0.5063, 0.1455, 0.4906, 0.1455, 0.5063, 0.1386, 0.4906, 0.1386, 0.4906, 0.04067, 0.5063, 0.04067, 0.4906, 0.1455, 0.5063, 0.1455, 0.5602, 0.2553, 0.4985, 0.2552, 0.5063, 0.1386, 0.5602, 0.2505, 0.4985, 0.2504, 0.437, 0.5075, 0.4985, 0.5, 0.4985, 0.6195, 0.4985, 0.3832, 0.5796, 0.3873, 0.56, 0.5075, 0.4985, 0.5, 0.4985, 0.381, 0.5796, 0.385, 0.56, 0.5064, 0.4985, 0.4989, 0.437, 0.5064, 0.4985, 0.4989, 0.4985, 0.6195, 0.4985, 0.2504, 0.5602, 0.2505, 0.5796, 0.385, 0.4985, 0.381, 0.4985, 0.2552, 0.5602, 0.2553, 0.5796, 0.3873, 0.4985, 0.3832, 0.4368, 0.2553, 0.4985, 0.2552, 0.4985, 0.3832, 0.4173, 0.3873, 0.4368, 0.2505, 0.4985, 0.2504, 0.4985, 0.381, 0.4173, 0.385, 0.4173, 0.385, 0.4985, 0.381, 0.4985, 0.4989, 0.437, 0.5064, 0.4173, 0.3873, 0.4985, 0.3832, 0.4985, 0.5, 0.437, 0.5075, 0.4906, 0.1386, 0.5063, 0.1386, 0.4985, 0.2504, 0.4368, 0.2505, 0.4906, 0.1455, 0.4985, 0.2552, 0.4368, 0.2553, 0.4985, 0.6195, 0.4985, 0.4989, 0.56, 0.5064, 0.4985, 0.6195, 0.4985, 0.5, 0.56, 0.5075, 0.8306, 0.01536, 0.8483, 0.0156, 0.8469, 0.1233, 0.8292, 0.123, 0.5063, 0.1397, 0.4906, 0.1397, 0.4906, 0.04178, 0.5063, 0.04178, 0.8292, 0.123, 0.8469, 0.1233, 0.9061, 0.2482, 0.8364, 0.2472, 0.5063, 0.1397, 0.5602, 0.2516, 0.4985, 0.2515, 0.763, 0.5315, 0.8327, 0.524, 0.8309, 0.659, 0.8344, 0.3919, 0.9261, 0.3977, 0.9021, 0.5333, 0.8327, 0.524, 0.4985, 0.3821, 0.5796, 0.3862, 0.56, 0.5075, 0.4985, 0.5, 0.437, 0.5075, 0.4985, 0.5, 0.4985, 0.6206, 0.4985, 0.2515, 0.5602, 0.2516, 0.5796, 0.3862, 0.4985, 0.3821, 0.8364, 0.2472, 0.9061, 0.2482, 0.9261, 0.3977, 0.8344, 0.3919, 0.7666, 0.2463, 0.8364, 0.2472, 0.8344, 0.3919, 0.7426, 0.3953, 0.4367, 0.2516, 0.4985, 0.2515, 0.4985, 0.3821, 0.4173, 0.3862, 0.4173, 0.3862, 0.4985, 0.3821, 0.4985, 0.5, 0.437, 0.5075, 0.7426, 0.3953, 0.8344, 0.3919, 0.8327, 0.524, 0.763, 0.5315, 0.4906, 0.1397, 0.5063, 0.1397, 0.4985, 0.2515, 0.4367, 0.2516, 0.8292, 0.123, 0.8364, 0.2472, 0.7666, 0.2463, 0.4985, 0.6206, 0.4985, 0.5, 0.56, 0.5075, 0.8309, 0.659, 0.8327, 0.524, 0.9021, 0.5333, 0.4906, 0.05026, 0.5063, 0.05026, 0.5063, 0.1455, 0.4906, 0.1455, 0.5063, 0.1408, 0.4906, 0.1408, 0.4906, 0.04288, 0.5063, 0.04288, 0.4906, 0.1455, 0.5063, 0.1455, 0.5602, 0.2553, 0.4985, 0.2552, 0.5063, 0.1408, 0.5602, 0.2527, 0.4985, 0.2526, 0.437, 0.5075, 0.4985, 0.5, 0.4985, 0.6195, 0.4985, 0.3832, 0.5796, 0.3873, 0.56, 0.5075, 0.4985, 0.5, 0.4985, 0.3833, 0.5796, 0.3873, 0.56, 0.5086, 0.4985, 0.5011, 0.437, 0.5086, 0.4985, 0.5011, 0.4985, 0.6217, 0.4985, 0.2526, 0.5602, 0.2527, 0.5796, 0.3873, 0.4985, 0.3833, 0.4985, 0.2552, 0.5602, 0.2553, 0.5796, 0.3873, 0.4985, 0.3832, 0.4368, 0.2553, 0.4985, 0.2552, 0.4985, 0.3832, 0.4173, 0.3873, 0.4368, 0.2527, 0.4985, 0.2526, 0.4985, 0.3833, 0.4173, 0.3873, 0.4173, 0.3873, 0.4985, 0.3833, 0.4985, 0.5011, 0.437, 0.5086, 0.4173, 0.3873, 0.4985, 0.3832, 0.4985, 0.5, 0.437, 0.5075, 0.4906, 0.1408, 0.5063, 0.1408, 0.4985, 0.2526, 0.4368, 0.2527, 0.4906, 0.1455, 0.4985, 0.2552, 0.4368, 0.2553, 0.4985, 0.6217, 0.4985, 0.5011, 0.56, 0.5086, 0.4985, 0.6195, 0.4985, 0.5, 0.56, 0.5075, 0.6688, 0.6083, 0.6524, 0.6083, 0.6524, 0.5091, 0.6688, 0.5091, 0.8469, 0.1263, 0.8291, 0.1261, 0.8306, 0.01536, 0.8483, 0.0156, 0.6688, 0.5091, 0.6524, 0.5091, 0.5964, 0.3948, 0.6606, 0.3949, 0.8469, 0.1263, 0.9061, 0.2536, 0.8363, 0.2525, 0.7246, 0.1322, 0.6606, 0.14, 0.6606, 0.01557, 0.6606, 0.2616, 0.5761, 0.2574, 0.5966, 0.1322, 0.6606, 0.14, 0.8343, 0.4003, 0.926, 0.4061, 0.902, 0.5429, 0.8325, 0.5336, 0.7629, 0.541, 0.8325, 0.5336, 0.8307, 0.6699, 0.8363, 0.2525, 0.9061, 0.2536, 0.926, 0.4061, 0.8343, 0.4003, 0.6606, 0.3949, 0.5964, 0.3948, 0.5761, 0.2574, 0.6606, 0.2616, 0.7249, 0.3948, 0.6606, 0.3949, 0.6606, 0.2616, 0.7451, 0.2574, 0.7665, 0.2517, 0.8363, 0.2525, 0.8343, 0.4003, 0.7425, 0.4036, 0.7425, 0.4036, 0.8343, 0.4003, 0.8325, 0.5336, 0.7629, 0.541, 0.7451, 0.2574, 0.6606, 0.2616, 0.6606, 0.14, 0.7246, 0.1322, 0.8291, 0.1261, 0.8469, 0.1263, 0.8363, 0.2525, 0.7665, 0.2517, 0.6688, 0.5091, 0.6606, 0.3949, 0.7249, 0.3948, 0.8307, 0.6699, 0.8325, 0.5336, 0.902, 0.5429, 0.6606, 0.01557, 0.6606, 0.14, 0.5966, 0.1322, 0.6688, 0.6106, 0.6524, 0.6106, 0.6524, 0.5114, 0.6688, 0.5114, 0.8469, 0.1263, 0.8291, 0.1261, 0.8306, 0.01536, 0.8483, 0.0156, 0.6688, 0.5114, 0.6524, 0.5114, 0.5964, 0.3971, 0.6606, 0.3972, 0.8469, 0.1263, 0.9061, 0.2536, 0.8363, 0.2525, 0.7246, 0.1345, 0.6606, 0.1423, 0.6606, 0.01787, 0.6606, 0.2639, 0.5761, 0.2597, 0.5966, 0.1345, 0.6606, 0.1423, 0.8343, 0.4003, 0.926, 0.4061, 0.902, 0.5429, 0.8325, 0.5336, 0.7629, 0.541, 0.8325, 0.5336, 0.8307, 0.6699, 0.8363, 0.2525, 0.9061, 0.2536, 0.926, 0.4061, 0.8343, 0.4003, 0.6606, 0.3972, 0.5964, 0.3971, 0.5761, 0.2597, 0.6606, 0.2639, 0.7249, 0.3971, 0.6606, 0.3972, 0.6606, 0.2639, 0.7451, 0.2597, 0.7665, 0.2517, 0.8363, 0.2525, 0.8343, 0.4003, 0.7425, 0.4036, 0.7425, 0.4036, 0.8343, 0.4003, 0.8325, 0.5336, 0.7629, 0.541, 0.7451, 0.2597, 0.6606, 0.2639, 0.6606, 0.1423, 0.7246, 0.1345, 0.8291, 0.1261, 0.8469, 0.1263, 0.8363, 0.2525, 0.7665, 0.2517, 0.6688, 0.5114, 0.6606, 0.3972, 0.7249, 0.3971, 0.8307, 0.6699, 0.8325, 0.5336, 0.902, 0.5429, 0.6606, 0.01787, 0.6606, 0.1423, 0.5966, 0.1345, 0.6688, 0.6083, 0.6524, 0.6083, 0.6524, 0.5091, 0.6688, 0.5091, 0.8469, 0.1263, 0.8292, 0.1261, 0.8306, 0.01536, 0.8483, 0.0156, 0.6688, 0.5091, 0.6524, 0.5091, 0.5964, 0.3948, 0.6606, 0.3949, 0.8469, 0.1263, 0.9061, 0.2536, 0.8363, 0.2525, 0.7246, 0.1322, 0.6606, 0.14, 0.6606, 0.01557, 0.6606, 0.2616, 0.5761, 0.2574, 0.5966, 0.1322, 0.6606, 0.14, 0.8343, 0.4003, 0.926, 0.4061, 0.902, 0.5429, 0.8325, 0.5336, 0.7629, 0.541, 0.8325, 0.5336, 0.8307, 0.6699, 0.8363, 0.2525, 0.9061, 0.2536, 0.926, 0.4061, 0.8343, 0.4003, 0.6606, 0.3949, 0.5964, 0.3948, 0.5761, 0.2574, 0.6606, 0.2616, 0.7249, 0.3948, 0.6606, 0.3949, 0.6606, 0.2616, 0.7451, 0.2574, 0.7665, 0.2517, 0.8363, 0.2525, 0.8343, 0.4003, 0.7425, 0.4036, 0.7425, 0.4036, 0.8343, 0.4003, 0.8325, 0.5336, 0.7629, 0.541, 0.7451, 0.2574, 0.6606, 0.2616, 0.6606, 0.14, 0.7246, 0.1322, 0.8292, 0.1261, 0.8469, 0.1263, 0.8363, 0.2525, 0.7665, 0.2517, 0.6688, 0.5091, 0.6606, 0.3949, 0.7249, 0.3948, 0.8307, 0.6699, 0.8325, 0.5336, 0.902, 0.5429, 0.6606, 0.01557, 0.6606, 0.14, 0.5966, 0.1322, 0.4906, 0.05026, 0.5063, 0.05026, 0.5063, 0.1455, 0.4906, 0.1455, 0.5063, 0.1408, 0.4906, 0.1408, 0.4906, 0.04289, 0.5063, 0.04289, 0.4906, 0.1455, 0.5063, 0.1455, 0.5602, 0.2553, 0.4985, 0.2552, 0.5063, 0.1408, 0.5602, 0.2527, 0.4985, 0.2526, 0.437, 0.5075, 0.4985, 0.5, 0.4985, 0.6195, 0.4985, 0.3832, 0.5796, 0.3873, 0.56, 0.5075, 0.4985, 0.5, 0.4985, 0.3833, 0.5796, 0.3873, 0.56, 0.5086, 0.4985, 0.5011, 0.437, 0.5086, 0.4985, 0.5011, 0.4985, 0.6217, 0.4985, 0.2526, 0.5602, 0.2527, 0.5796, 0.3873, 0.4985, 0.3833, 0.4985, 0.2552, 0.5602, 0.2553, 0.5796, 0.3873, 0.4985, 0.3832, 0.4368, 0.2553, 0.4985, 0.2552, 0.4985, 0.3832, 0.4173, 0.3873, 0.4368, 0.2527, 0.4985, 0.2526, 0.4985, 0.3833, 0.4173, 0.3873, 0.4173, 0.3873, 0.4985, 0.3833, 0.4985, 0.5011, 0.437, 0.5086, 0.4173, 0.3873, 0.4985, 0.3832, 0.4985, 0.5, 0.437, 0.5075, 0.4906, 0.1408, 0.5063, 0.1408, 0.4985, 0.2526, 0.4368, 0.2527, 0.4906, 0.1455, 0.4985, 0.2552, 0.4368, 0.2553, 0.4985, 0.6217, 0.4985, 0.5011, 0.56, 0.5086, 0.4985, 0.6195, 0.4985, 0.5, 0.56, 0.5075, 0.4906, 0.05026, 0.5063, 0.05026, 0.5063, 0.1455, 0.4906, 0.1455, 0.5063, 0.1408, 0.4906, 0.1408, 0.4906, 0.04288, 0.5063, 0.04288, 0.4906, 0.1455, 0.5063, 0.1455, 0.5602, 0.2553, 0.4985, 0.2552, 0.5063, 0.1408, 0.5602, 0.2527, 0.4985, 0.2526, 0.437, 0.5075, 0.4985, 0.5, 0.4985, 0.6195, 0.4985, 0.3832, 0.5796, 0.3873, 0.56, 0.5075, 0.4985, 0.5, 0.4985, 0.3833, 0.5796, 0.3873, 0.56, 0.5086, 0.4985, 0.5011, 0.437, 0.5086, 0.4985, 0.5011, 0.4985, 0.6217, 0.4985, 0.2526, 0.5602, 0.2527, 0.5796, 0.3873, 0.4985, 0.3833, 0.4985, 0.2552, 0.5602, 0.2553, 0.5796, 0.3873, 0.4985, 0.3832, 0.4368, 0.2553, 0.4985, 0.2552, 0.4985, 0.3832, 0.4173, 0.3873, 0.4368, 0.2527, 0.4985, 0.2526, 0.4985, 0.3833, 0.4173, 0.3873, 0.4173, 0.3873, 0.4985, 0.3833, 0.4985, 0.5011, 0.437, 0.5086, 0.4173, 0.3873, 0.4985, 0.3832, 0.4985, 0.5, 0.437, 0.5075, 0.4906, 0.1408, 0.5063, 0.1408, 0.4985, 0.2526, 0.4368, 0.2527, 0.4906, 0.1455, 0.4985, 0.2552, 0.4368, 0.2553, 0.4985, 0.6217, 0.4985, 0.5011, 0.56, 0.5086, 0.4985, 0.6195, 0.4985, 0.5, 0.56, 0.5075, 0.4906, 0.05026, 0.5063, 0.05026, 0.5063, 0.1455, 0.4906, 0.1455, 0.5063, 0.1408, 0.4906, 0.1408, 0.4906, 0.04288, 0.5063, 0.04288, 0.4906, 0.1455, 0.5063, 0.1455, 0.5602, 0.2553, 0.4985, 0.2552, 0.5063, 0.1408, 0.5602, 0.2527, 0.4985, 0.2526, 0.437, 0.5075, 0.4985, 0.5, 0.4985, 0.6195, 0.4985, 0.3832, 0.5796, 0.3873, 0.56, 0.5075, 0.4985, 0.5, 0.4985, 0.3833, 0.5796, 0.3873, 0.56, 0.5086, 0.4985, 0.5011, 0.437, 0.5086, 0.4985, 0.5011, 0.4985, 0.6217, 0.4985, 0.2526, 0.5602, 0.2527, 0.5796, 0.3873, 0.4985, 0.3833, 0.4985, 0.2552, 0.5602, 0.2553, 0.5796, 0.3873, 0.4985, 0.3832, 0.4368, 0.2553, 0.4985, 0.2552, 0.4985, 0.3832, 0.4173, 0.3873, 0.4368, 0.2527, 0.4985, 0.2526, 0.4985, 0.3833, 0.4173, 0.3873, 0.4173, 0.3873, 0.4985, 0.3833, 0.4985, 0.5011, 0.437, 0.5086, 0.4173, 0.3873, 0.4985, 0.3832, 0.4985, 0.5, 0.437, 0.5075, 0.4906, 0.1408, 0.5063, 0.1408, 0.4985, 0.2526, 0.4368, 0.2527, 0.4906, 0.1455, 0.4985, 0.2552, 0.4368, 0.2553, 0.4985, 0.6217, 0.4985, 0.5011, 0.56, 0.5086, 0.4985, 0.6195, 0.4985, 0.5, 0.56, 0.5075, 0.669, 0.6083, 0.6527, 0.6083, 0.6526, 0.5091, 0.669, 0.5091, 0.8469, 0.1263, 0.8291, 0.1261, 0.8306, 0.01536, 0.8483, 0.0156, 0.669, 0.5091, 0.6526, 0.5091, 0.5965, 0.3948, 0.6608, 0.3949, 0.8469, 0.1263, 0.9061, 0.2536, 0.8363, 0.2525, 0.7247, 0.1322, 0.6607, 0.14, 0.6606, 0.01557, 0.6607, 0.2616, 0.5762, 0.2574, 0.5966, 0.1322, 0.6607, 0.14, 0.8343, 0.4003, 0.926, 0.4061, 0.902, 0.5429, 0.8325, 0.5336, 0.7629, 0.541, 0.8325, 0.5336, 0.8307, 0.6699, 0.8363, 0.2525, 0.9061, 0.2536, 0.926, 0.4061, 0.8343, 0.4003, 0.6608, 0.3949, 0.5965, 0.3948, 0.5762, 0.2574, 0.6607, 0.2616, 0.725, 0.3948, 0.6608, 0.3949, 0.6607, 0.2616, 0.7452, 0.2574, 0.7665, 0.2517, 0.8363, 0.2525, 0.8343, 0.4003, 0.7425, 0.4036, 0.7425, 0.4036, 0.8343, 0.4003, 0.8325, 0.5336, 0.7629, 0.541, 0.7452, 0.2574, 0.6607, 0.2616, 0.6607, 0.14, 0.7247, 0.1322, 0.8291, 0.1261, 0.8469, 0.1263, 0.8363, 0.2525, 0.7665, 0.2517, 0.669, 0.5091, 0.6608, 0.3949, 0.725, 0.3948, 0.8307, 0.6699, 0.8325, 0.5336, 0.902, 0.5429, 0.6606, 0.01557, 0.6607, 0.14, 0.5966, 0.1322, 0.6688, 0.6083, 0.6524, 0.6083, 0.6524, 0.5091, 0.6688, 0.5091, 0.6525, 0.5163, 0.6688, 0.5163, 0.6688, 0.6183, 0.6525, 0.6183, 0.6688, 0.5091, 0.6524, 0.5091, 0.5964, 0.3948, 0.6606, 0.3949, 0.6525, 0.5163, 0.5963, 0.3998, 0.6606, 0.3999, 0.7246, 0.1322, 0.6606, 0.14, 0.6606, 0.01557, 0.6606, 0.2616, 0.5761, 0.2574, 0.5966, 0.1322, 0.6606, 0.14, 0.6606, 0.2639, 0.5761, 0.2597, 0.5966, 0.1334, 0.6606, 0.1411, 0.7246, 0.1334, 0.6606, 0.1411, 0.6606, 0.01557, 0.6606, 0.3999, 0.5963, 0.3998, 0.5761, 0.2597, 0.6606, 0.2639, 0.6606, 0.3949, 0.5964, 0.3948, 0.5761, 0.2574, 0.6606, 0.2616, 0.7249, 0.3948, 0.6606, 0.3949, 0.6606, 0.2616, 0.7451, 0.2574, 0.7249, 0.3998, 0.6606, 0.3999, 0.6606, 0.2639, 0.7451, 0.2597, 0.7451, 0.2597, 0.6606, 0.2639, 0.6606, 0.1411, 0.7246, 0.1334, 0.7451, 0.2574, 0.6606, 0.2616, 0.6606, 0.14, 0.7246, 0.1322, 0.6688, 0.5163, 0.6525, 0.5163, 0.6606, 0.3999, 0.7249, 0.3998, 0.6688, 0.5091, 0.6606, 0.3949, 0.7249, 0.3948, 0.6606, 0.01557, 0.6606, 0.1411, 0.5966, 0.1334, 0.6606, 0.01557, 0.6606, 0.14, 0.5966, 0.1322, 0.4906, 0.05026, 0.5063, 0.05026, 0.5063, 0.1455, 0.4906, 0.1455, 0.5063, 0.1408, 0.4906, 0.1408, 0.4906, 0.04288, 0.5063, 0.04288, 0.4906, 0.1455, 0.5063, 0.1455, 0.5602, 0.2553, 0.4985, 0.2552, 0.5063, 0.1408, 0.5602, 0.2527, 0.4985, 0.2526, 0.437, 0.5075, 0.4985, 0.5, 0.4985, 0.6195, 0.4985, 0.3832, 0.5796, 0.3873, 0.56, 0.5075, 0.4985, 0.5, 0.4985, 0.3833, 0.5796, 0.3873, 0.56, 0.5086, 0.4985, 0.5011, 0.437, 0.5086, 0.4985, 0.5011, 0.4985, 0.6217, 0.4985, 0.2526, 0.5602, 0.2527, 0.5796, 0.3873, 0.4985, 0.3833, 0.4985, 0.2552, 0.5602, 0.2553, 0.5796, 0.3873, 0.4985, 0.3832, 0.4368, 0.2553, 0.4985, 0.2552, 0.4985, 0.3832, 0.4173, 0.3873, 0.4368, 0.2527, 0.4985, 0.2526, 0.4985, 0.3833, 0.4173, 0.3873, 0.4173, 0.3873, 0.4985, 0.3833, 0.4985, 0.5011, 0.437, 0.5086, 0.4173, 0.3873, 0.4985, 0.3832, 0.4985, 0.5, 0.437, 0.5075, 0.4906, 0.1408, 0.5063, 0.1408, 0.4985, 0.2526, 0.4368, 0.2527, 0.4906, 0.1455, 0.4985, 0.2552, 0.4368, 0.2553, 0.4985, 0.6217, 0.4985, 0.5011, 0.56, 0.5086, 0.4985, 0.6195, 0.4985, 0.5, 0.56, 0.5075, 0.4906, 0.05026, 0.5063, 0.05026, 0.5063, 0.1455, 0.4906, 0.1455, 0.5063, 0.1408, 0.4906, 0.1408, 0.4906, 0.04288, 0.5063, 0.04288, 0.4906, 0.1455, 0.5063, 0.1455, 0.5602, 0.2553, 0.4985, 0.2552, 0.5063, 0.1408, 0.5602, 0.2527, 0.4985, 0.2526, 0.437, 0.5075, 0.4985, 0.5, 0.4985, 0.6195, 0.4985, 0.3832, 0.5796, 0.3873, 0.56, 0.5075, 0.4985, 0.5, 0.4985, 0.3833, 0.5796, 0.3873, 0.56, 0.5086, 0.4985, 0.5011, 0.437, 0.5086, 0.4985, 0.5011, 0.4985, 0.6217, 0.4985, 0.2526, 0.5602, 0.2527, 0.5796, 0.3873, 0.4985, 0.3833, 0.4985, 0.2552, 0.5602, 0.2553, 0.5796, 0.3873, 0.4985, 0.3832, 0.4368, 0.2553, 0.4985, 0.2552, 0.4985, 0.3832, 0.4173, 0.3873, 0.4368, 0.2527, 0.4985, 0.2526, 0.4985, 0.3833, 0.4173, 0.3873, 0.4173, 0.3873, 0.4985, 0.3833, 0.4985, 0.5011, 0.437, 0.5086, 0.4173, 0.3873, 0.4985, 0.3832, 0.4985, 0.5, 0.437, 0.5075, 0.4906, 0.1408, 0.5063, 0.1408, 0.4985, 0.2526, 0.4368, 0.2527, 0.4906, 0.1455, 0.4985, 0.2552, 0.4368, 0.2553, 0.4985, 0.6217, 0.4985, 0.5011, 0.56, 0.5086, 0.4985, 0.6195, 0.4985, 0.5, 0.56, 0.5075])
me_cylinder.use_remesh_preserve_volume = False
me_cylinder.use_remesh_preserve_attributes = False
me_cylinder.use_mirror_vertex_groups = False
me_cylinder.update()

# ---- objects
ob_collider = bpy.data.objects.new('Collider', me_cube)
ob_cylinder = bpy.data.objects.new('Cylinder', me_cylinder)

# ---- transforms, parenting, visibility, modifiers, constraints
ob_collider.location = (-0.0553, 0.02639, 0.006246)
ob_collider.lineart.crease_threshold = 0.0
ob_cylinder.location = (0.0, 0.0, 0.0)
ob_cylinder.lineart.crease_threshold = 0.0

# ---- collection membership
col_collection_1.objects.link(ob_collider)
col_collection_1.objects.link(ob_cylinder)

# ---- scene / render settings (as saved in the file)
scene.frame_start = 1; scene.frame_end = 250; scene.frame_set(1)
scene.render.engine = 'BLENDER_EEVEE_NEXT'
scene.render.resolution_percentage = 50
scene.render.dither_intensity = 0.0
scene.cycles.use_denoising = False
scene.cycles.samples = 128
scene.cycles.sampling_pattern = 'TABULATED_SOBOL'
scene.cycles.light_sampling_threshold = 0.0
scene.cycles.use_adaptive_sampling = False
scene.cycles.use_light_tree = False
scene.cycles.blur_glossy = 0.0
scene.cycles.sample_clamp_indirect = 0.0
scene.view_settings.view_transform = 'Standard'
bpy.context.view_layer.update()

# ---- added for rendering (the .blend has no active camera and no usable light): camera, sun
cam_auto = bpy.data.cameras.new('AutoCamera')
cam_auto.lens = 50.0
cam_auto.sensor_width = 36.0
cam_auto.clip_end = 1035.84
ob_auto_camera = bpy.data.objects.new('AutoCamera', cam_auto)
scene.collection.objects.link(ob_auto_camera)
ob_auto_camera.location = (59.161, -55.506, 67.2631)
ob_auto_camera.rotation_euler = (1.09748, -7.21219e-08, 0.694738)
scene.camera = ob_auto_camera
light_auto_sun = bpy.data.lights.new('AutoSun', 'SUN')
light_auto_sun.energy = 3.0
light_auto_sun.angle = 0.0523599
ob_auto_sun = bpy.data.objects.new('AutoSun', light_auto_sun)
scene.collection.objects.link(ob_auto_sun)
ob_auto_sun.rotation_euler = (0.872665, 0.174533, 0.523599)
bpy.context.view_layer.update()
